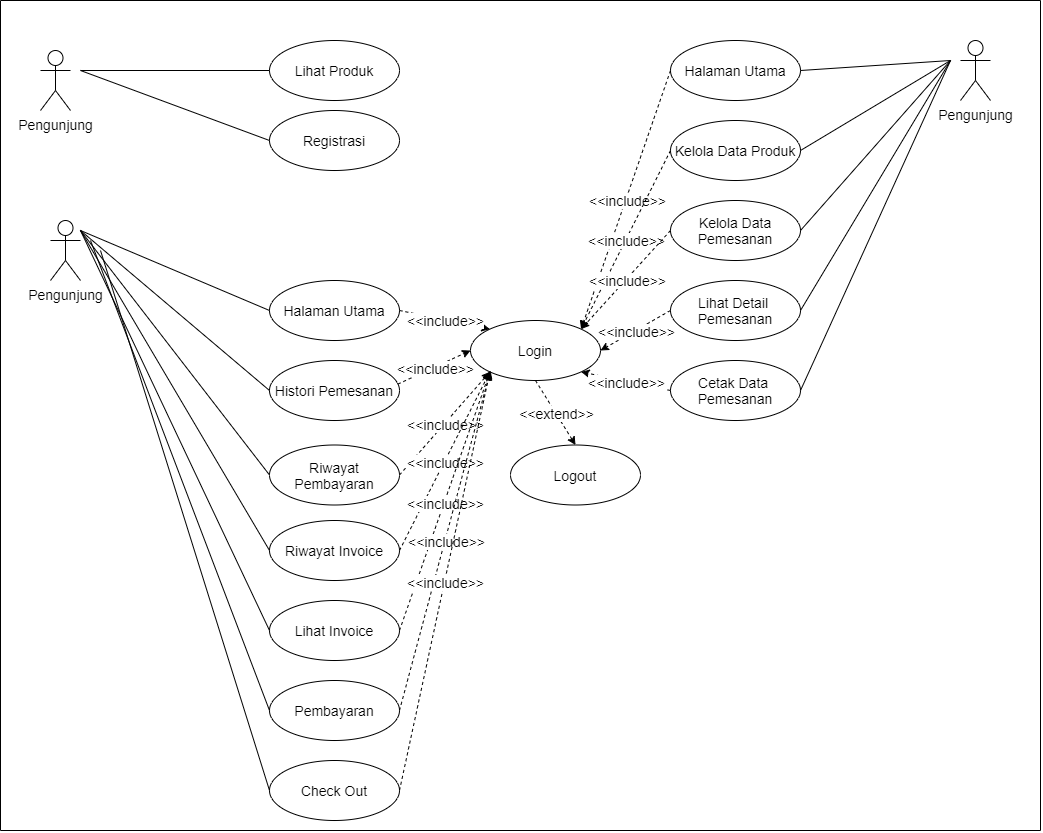

The diagram above was exported from draw.io. Its source (the exported page's mxGraphModel, read from the mxfile embedded in the PNG):
<mxGraphModel dx="1536" dy="964" grid="1" gridSize="10" guides="1" tooltips="1" connect="1" arrows="1" fold="1" page="1" pageScale="1" pageWidth="827" pageHeight="1169" math="0" shadow="0">
  <root>
    <mxCell id="0" />
    <mxCell id="1" parent="0" />
    <mxCell id="_rsl2Xolm0REg7y8xiXd-1" value="Pengunjung" style="shape=umlActor;verticalLabelPosition=bottom;verticalAlign=top;html=1;outlineConnect=0;fontSize=14;" vertex="1" parent="1">
      <mxGeometry x="120" y="90" width="30" height="60" as="geometry" />
    </mxCell>
    <mxCell id="_rsl2Xolm0REg7y8xiXd-2" value="&lt;font style=&quot;font-size: 14px;&quot;&gt;Lihat Produk&lt;/font&gt;" style="ellipse;whiteSpace=wrap;html=1;fontSize=14;" vertex="1" parent="1">
      <mxGeometry x="349" y="80" width="130" height="60" as="geometry" />
    </mxCell>
    <mxCell id="_rsl2Xolm0REg7y8xiXd-3" value="" style="endArrow=none;html=1;entryX=0;entryY=0.5;entryDx=0;entryDy=0;fontSize=14;" edge="1" parent="1" target="_rsl2Xolm0REg7y8xiXd-2">
      <mxGeometry width="50" height="50" relative="1" as="geometry">
        <mxPoint x="160" y="110" as="sourcePoint" />
        <mxPoint x="180" y="220" as="targetPoint" />
      </mxGeometry>
    </mxCell>
    <mxCell id="_rsl2Xolm0REg7y8xiXd-4" value="Pengunjung" style="shape=umlActor;verticalLabelPosition=bottom;verticalAlign=top;html=1;outlineConnect=0;fontSize=14;" vertex="1" parent="1">
      <mxGeometry x="1040" y="80" width="30" height="60" as="geometry" />
    </mxCell>
    <mxCell id="_rsl2Xolm0REg7y8xiXd-5" value="&lt;font style=&quot;font-size: 14px;&quot;&gt;Registrasi&lt;/font&gt;" style="ellipse;whiteSpace=wrap;html=1;fontSize=14;" vertex="1" parent="1">
      <mxGeometry x="349" y="150" width="130" height="60" as="geometry" />
    </mxCell>
    <mxCell id="_rsl2Xolm0REg7y8xiXd-6" value="" style="endArrow=none;html=1;entryX=0;entryY=0.5;entryDx=0;entryDy=0;fontSize=14;" edge="1" parent="1" target="_rsl2Xolm0REg7y8xiXd-5">
      <mxGeometry width="50" height="50" relative="1" as="geometry">
        <mxPoint x="160" y="110" as="sourcePoint" />
        <mxPoint x="270" y="350" as="targetPoint" />
      </mxGeometry>
    </mxCell>
    <mxCell id="_rsl2Xolm0REg7y8xiXd-7" value="&lt;font style=&quot;font-size: 14px;&quot;&gt;Halaman Utama&lt;/font&gt;" style="ellipse;whiteSpace=wrap;html=1;fontSize=14;" vertex="1" parent="1">
      <mxGeometry x="349" y="320" width="130" height="60" as="geometry" />
    </mxCell>
    <mxCell id="_rsl2Xolm0REg7y8xiXd-8" value="" style="endArrow=none;html=1;entryX=0;entryY=0.5;entryDx=0;entryDy=0;fontSize=14;" edge="1" parent="1" target="_rsl2Xolm0REg7y8xiXd-7">
      <mxGeometry width="50" height="50" relative="1" as="geometry">
        <mxPoint x="160" y="270" as="sourcePoint" />
        <mxPoint x="359" y="280" as="targetPoint" />
      </mxGeometry>
    </mxCell>
    <mxCell id="_rsl2Xolm0REg7y8xiXd-9" value="&lt;font style=&quot;font-size: 14px;&quot;&gt;Histori Pemesanan&lt;/font&gt;" style="ellipse;whiteSpace=wrap;html=1;fontSize=14;" vertex="1" parent="1">
      <mxGeometry x="349" y="400" width="130" height="60" as="geometry" />
    </mxCell>
    <mxCell id="_rsl2Xolm0REg7y8xiXd-10" value="&lt;font style=&quot;font-size: 14px;&quot;&gt;Riwayat Pembayaran&lt;/font&gt;" style="ellipse;whiteSpace=wrap;html=1;fontSize=14;" vertex="1" parent="1">
      <mxGeometry x="349" y="484.5" width="130" height="60" as="geometry" />
    </mxCell>
    <mxCell id="_rsl2Xolm0REg7y8xiXd-12" value="&lt;font style=&quot;font-size: 14px;&quot;&gt;Riwayat Invoice&lt;/font&gt;" style="ellipse;whiteSpace=wrap;html=1;fontSize=14;" vertex="1" parent="1">
      <mxGeometry x="349" y="560" width="130" height="60" as="geometry" />
    </mxCell>
    <mxCell id="_rsl2Xolm0REg7y8xiXd-13" value="&lt;font style=&quot;font-size: 14px;&quot;&gt;Lihat Invoice&lt;/font&gt;" style="ellipse;whiteSpace=wrap;html=1;fontSize=14;" vertex="1" parent="1">
      <mxGeometry x="349" y="640" width="130" height="60" as="geometry" />
    </mxCell>
    <mxCell id="_rsl2Xolm0REg7y8xiXd-14" value="" style="endArrow=none;html=1;entryX=0;entryY=0.5;entryDx=0;entryDy=0;fontSize=14;" edge="1" parent="1" target="_rsl2Xolm0REg7y8xiXd-9">
      <mxGeometry width="50" height="50" relative="1" as="geometry">
        <mxPoint x="160" y="270" as="sourcePoint" />
        <mxPoint x="359.0000000000023" y="360" as="targetPoint" />
      </mxGeometry>
    </mxCell>
    <mxCell id="_rsl2Xolm0REg7y8xiXd-15" value="" style="endArrow=none;html=1;entryX=0;entryY=0.5;entryDx=0;entryDy=0;fontSize=14;" edge="1" parent="1" target="_rsl2Xolm0REg7y8xiXd-10">
      <mxGeometry width="50" height="50" relative="1" as="geometry">
        <mxPoint x="160" y="270" as="sourcePoint" />
        <mxPoint x="359" y="440" as="targetPoint" />
      </mxGeometry>
    </mxCell>
    <mxCell id="_rsl2Xolm0REg7y8xiXd-16" value="" style="endArrow=none;html=1;entryX=0;entryY=0.5;entryDx=0;entryDy=0;fontSize=14;" edge="1" parent="1" target="_rsl2Xolm0REg7y8xiXd-12">
      <mxGeometry width="50" height="50" relative="1" as="geometry">
        <mxPoint x="160" y="270" as="sourcePoint" />
        <mxPoint x="340" y="570" as="targetPoint" />
      </mxGeometry>
    </mxCell>
    <mxCell id="_rsl2Xolm0REg7y8xiXd-17" value="" style="endArrow=none;html=1;entryX=0;entryY=0.5;entryDx=0;entryDy=0;fontSize=14;" edge="1" parent="1" target="_rsl2Xolm0REg7y8xiXd-13">
      <mxGeometry width="50" height="50" relative="1" as="geometry">
        <mxPoint x="160" y="270" as="sourcePoint" />
        <mxPoint x="358.6099999999999" y="607.02" as="targetPoint" />
      </mxGeometry>
    </mxCell>
    <mxCell id="_rsl2Xolm0REg7y8xiXd-18" value="Pengunjung" style="shape=umlActor;verticalLabelPosition=bottom;verticalAlign=top;html=1;outlineConnect=0;fontSize=14;" vertex="1" parent="1">
      <mxGeometry x="130" y="260" width="30" height="60" as="geometry" />
    </mxCell>
    <mxCell id="_rsl2Xolm0REg7y8xiXd-19" value="&lt;font style=&quot;font-size: 14px;&quot;&gt;Halaman Utama&lt;/font&gt;" style="ellipse;whiteSpace=wrap;html=1;fontSize=14;" vertex="1" parent="1">
      <mxGeometry x="750" y="80" width="130" height="60" as="geometry" />
    </mxCell>
    <mxCell id="_rsl2Xolm0REg7y8xiXd-20" value="" style="endArrow=none;html=1;exitX=1;exitY=0.5;exitDx=0;exitDy=0;fontSize=14;" edge="1" parent="1" source="_rsl2Xolm0REg7y8xiXd-19">
      <mxGeometry width="50" height="50" relative="1" as="geometry">
        <mxPoint x="910" y="180" as="sourcePoint" />
        <mxPoint x="1030" y="100" as="targetPoint" />
      </mxGeometry>
    </mxCell>
    <mxCell id="_rsl2Xolm0REg7y8xiXd-21" value="&lt;font style=&quot;font-size: 14px;&quot;&gt;Kelola Data Produk&lt;/font&gt;" style="ellipse;whiteSpace=wrap;html=1;fontSize=14;" vertex="1" parent="1">
      <mxGeometry x="750" y="160" width="130" height="60" as="geometry" />
    </mxCell>
    <mxCell id="_rsl2Xolm0REg7y8xiXd-22" value="&lt;font style=&quot;font-size: 14px;&quot;&gt;Kelola Data Pemesanan&lt;/font&gt;" style="ellipse;whiteSpace=wrap;html=1;fontSize=14;" vertex="1" parent="1">
      <mxGeometry x="750" y="240" width="130" height="60" as="geometry" />
    </mxCell>
    <mxCell id="_rsl2Xolm0REg7y8xiXd-23" value="&lt;font style=&quot;font-size: 14px;&quot;&gt;Lihat Detail &lt;br style=&quot;font-size: 14px;&quot;&gt;Pemesanan&lt;/font&gt;" style="ellipse;whiteSpace=wrap;html=1;fontSize=14;" vertex="1" parent="1">
      <mxGeometry x="750" y="320" width="130" height="60" as="geometry" />
    </mxCell>
    <mxCell id="_rsl2Xolm0REg7y8xiXd-24" value="&lt;font style=&quot;font-size: 14px;&quot;&gt;Cetak Data &lt;br style=&quot;font-size: 14px;&quot;&gt;Pemesanan&lt;/font&gt;" style="ellipse;whiteSpace=wrap;html=1;fontSize=14;" vertex="1" parent="1">
      <mxGeometry x="750" y="400" width="130" height="60" as="geometry" />
    </mxCell>
    <mxCell id="_rsl2Xolm0REg7y8xiXd-25" value="" style="endArrow=none;html=1;exitX=1;exitY=0.5;exitDx=0;exitDy=0;fontSize=14;" edge="1" parent="1" source="_rsl2Xolm0REg7y8xiXd-21">
      <mxGeometry width="50" height="50" relative="1" as="geometry">
        <mxPoint x="890" y="120" as="sourcePoint" />
        <mxPoint x="1030" y="100" as="targetPoint" />
      </mxGeometry>
    </mxCell>
    <mxCell id="_rsl2Xolm0REg7y8xiXd-26" value="" style="endArrow=none;html=1;exitX=1;exitY=0.5;exitDx=0;exitDy=0;fontSize=14;" edge="1" parent="1" source="_rsl2Xolm0REg7y8xiXd-22">
      <mxGeometry width="50" height="50" relative="1" as="geometry">
        <mxPoint x="889.9999999999966" y="199.9999999999999" as="sourcePoint" />
        <mxPoint x="1030" y="100" as="targetPoint" />
      </mxGeometry>
    </mxCell>
    <mxCell id="_rsl2Xolm0REg7y8xiXd-27" value="" style="endArrow=none;html=1;exitX=1;exitY=0.5;exitDx=0;exitDy=0;fontSize=14;" edge="1" parent="1" source="_rsl2Xolm0REg7y8xiXd-23">
      <mxGeometry width="50" height="50" relative="1" as="geometry">
        <mxPoint x="889.9999999999966" y="279.9999999999999" as="sourcePoint" />
        <mxPoint x="1030" y="100" as="targetPoint" />
      </mxGeometry>
    </mxCell>
    <mxCell id="_rsl2Xolm0REg7y8xiXd-28" value="" style="endArrow=none;html=1;exitX=1;exitY=0.5;exitDx=0;exitDy=0;fontSize=14;" edge="1" parent="1" source="_rsl2Xolm0REg7y8xiXd-24">
      <mxGeometry width="50" height="50" relative="1" as="geometry">
        <mxPoint x="889.9999999999966" y="360" as="sourcePoint" />
        <mxPoint x="1030" y="100" as="targetPoint" />
      </mxGeometry>
    </mxCell>
    <mxCell id="_rsl2Xolm0REg7y8xiXd-29" value="&lt;font style=&quot;font-size: 14px;&quot;&gt;Login&lt;/font&gt;" style="ellipse;whiteSpace=wrap;html=1;fontSize=14;" vertex="1" parent="1">
      <mxGeometry x="550" y="360" width="130" height="60" as="geometry" />
    </mxCell>
    <mxCell id="_rsl2Xolm0REg7y8xiXd-30" value="" style="endArrow=classic;html=1;dashed=1;exitX=1;exitY=0.5;exitDx=0;exitDy=0;entryX=0;entryY=0;entryDx=0;entryDy=0;fontSize=14;" edge="1" parent="1" source="_rsl2Xolm0REg7y8xiXd-7" target="_rsl2Xolm0REg7y8xiXd-29">
      <mxGeometry relative="1" as="geometry">
        <mxPoint x="640" y="620" as="sourcePoint" />
        <mxPoint x="740" y="620" as="targetPoint" />
      </mxGeometry>
    </mxCell>
    <mxCell id="_rsl2Xolm0REg7y8xiXd-31" value="&amp;lt;&amp;lt;include&amp;gt;&amp;gt;" style="edgeLabel;resizable=0;html=1;align=center;verticalAlign=middle;fontSize=14;" connectable="0" vertex="1" parent="_rsl2Xolm0REg7y8xiXd-30">
      <mxGeometry relative="1" as="geometry" />
    </mxCell>
    <mxCell id="_rsl2Xolm0REg7y8xiXd-32" value="" style="endArrow=classic;html=1;dashed=1;exitX=0.987;exitY=0.394;exitDx=0;exitDy=0;entryX=0;entryY=0.5;entryDx=0;entryDy=0;exitPerimeter=0;fontSize=14;" edge="1" parent="1" source="_rsl2Xolm0REg7y8xiXd-9" target="_rsl2Xolm0REg7y8xiXd-29">
      <mxGeometry relative="1" as="geometry">
        <mxPoint x="489" y="360" as="sourcePoint" />
        <mxPoint x="579.0380592228744" y="378.7867965644035" as="targetPoint" />
      </mxGeometry>
    </mxCell>
    <mxCell id="_rsl2Xolm0REg7y8xiXd-33" value="&amp;lt;&amp;lt;include&amp;gt;&amp;gt;" style="edgeLabel;resizable=0;html=1;align=center;verticalAlign=middle;fontSize=14;" connectable="0" vertex="1" parent="_rsl2Xolm0REg7y8xiXd-32">
      <mxGeometry relative="1" as="geometry" />
    </mxCell>
    <mxCell id="_rsl2Xolm0REg7y8xiXd-34" value="" style="endArrow=classic;html=1;dashed=1;exitX=1;exitY=0.5;exitDx=0;exitDy=0;entryX=0;entryY=1;entryDx=0;entryDy=0;fontSize=14;" edge="1" parent="1" source="_rsl2Xolm0REg7y8xiXd-10" target="_rsl2Xolm0REg7y8xiXd-29">
      <mxGeometry relative="1" as="geometry">
        <mxPoint x="487.30999999999995" y="433.64" as="sourcePoint" />
        <mxPoint x="560" y="400" as="targetPoint" />
      </mxGeometry>
    </mxCell>
    <mxCell id="_rsl2Xolm0REg7y8xiXd-35" value="&amp;lt;&amp;lt;include&amp;gt;&amp;gt;" style="edgeLabel;resizable=0;html=1;align=center;verticalAlign=middle;fontSize=14;" connectable="0" vertex="1" parent="_rsl2Xolm0REg7y8xiXd-34">
      <mxGeometry relative="1" as="geometry" />
    </mxCell>
    <mxCell id="_rsl2Xolm0REg7y8xiXd-36" value="" style="endArrow=classic;html=1;dashed=1;exitX=1;exitY=0.5;exitDx=0;exitDy=0;entryX=0;entryY=1;entryDx=0;entryDy=0;fontSize=14;" edge="1" parent="1" source="_rsl2Xolm0REg7y8xiXd-12" target="_rsl2Xolm0REg7y8xiXd-29">
      <mxGeometry relative="1" as="geometry">
        <mxPoint x="497.30999999999995" y="443.64" as="sourcePoint" />
        <mxPoint x="570" y="410" as="targetPoint" />
      </mxGeometry>
    </mxCell>
    <mxCell id="_rsl2Xolm0REg7y8xiXd-37" value="&amp;lt;&amp;lt;include&amp;gt;&amp;gt;" style="edgeLabel;resizable=0;html=1;align=center;verticalAlign=middle;fontSize=14;" connectable="0" vertex="1" parent="_rsl2Xolm0REg7y8xiXd-36">
      <mxGeometry relative="1" as="geometry" />
    </mxCell>
    <mxCell id="_rsl2Xolm0REg7y8xiXd-38" value="" style="endArrow=classic;html=1;dashed=1;exitX=1;exitY=0.5;exitDx=0;exitDy=0;entryX=0;entryY=1;entryDx=0;entryDy=0;fontSize=14;" edge="1" parent="1" source="_rsl2Xolm0REg7y8xiXd-13" target="_rsl2Xolm0REg7y8xiXd-29">
      <mxGeometry relative="1" as="geometry">
        <mxPoint x="489" y="600" as="sourcePoint" />
        <mxPoint x="579.0380592228744" y="421.2132034355965" as="targetPoint" />
      </mxGeometry>
    </mxCell>
    <mxCell id="_rsl2Xolm0REg7y8xiXd-39" value="&amp;lt;&amp;lt;include&amp;gt;&amp;gt;" style="edgeLabel;resizable=0;html=1;align=center;verticalAlign=middle;fontSize=14;" connectable="0" vertex="1" parent="_rsl2Xolm0REg7y8xiXd-38">
      <mxGeometry relative="1" as="geometry" />
    </mxCell>
    <mxCell id="_rsl2Xolm0REg7y8xiXd-40" value="" style="endArrow=classic;html=1;dashed=1;exitX=0;exitY=0.5;exitDx=0;exitDy=0;entryX=1;entryY=0;entryDx=0;entryDy=0;fontSize=14;" edge="1" parent="1" source="_rsl2Xolm0REg7y8xiXd-19" target="_rsl2Xolm0REg7y8xiXd-29">
      <mxGeometry relative="1" as="geometry">
        <mxPoint x="489" y="360" as="sourcePoint" />
        <mxPoint x="579.0380592228744" y="378.7867965644035" as="targetPoint" />
      </mxGeometry>
    </mxCell>
    <mxCell id="_rsl2Xolm0REg7y8xiXd-41" value="&amp;lt;&amp;lt;include&amp;gt;&amp;gt;" style="edgeLabel;resizable=0;html=1;align=center;verticalAlign=middle;fontSize=14;" connectable="0" vertex="1" parent="_rsl2Xolm0REg7y8xiXd-40">
      <mxGeometry relative="1" as="geometry" />
    </mxCell>
    <mxCell id="_rsl2Xolm0REg7y8xiXd-42" value="" style="endArrow=classic;html=1;dashed=1;exitX=0;exitY=0.5;exitDx=0;exitDy=0;entryX=1;entryY=0;entryDx=0;entryDy=0;fontSize=14;" edge="1" parent="1" source="_rsl2Xolm0REg7y8xiXd-21" target="_rsl2Xolm0REg7y8xiXd-29">
      <mxGeometry relative="1" as="geometry">
        <mxPoint x="760" y="120" as="sourcePoint" />
        <mxPoint x="670.9619407771256" y="378.78679656440363" as="targetPoint" />
      </mxGeometry>
    </mxCell>
    <mxCell id="_rsl2Xolm0REg7y8xiXd-43" value="&amp;lt;&amp;lt;include&amp;gt;&amp;gt;" style="edgeLabel;resizable=0;html=1;align=center;verticalAlign=middle;fontSize=14;" connectable="0" vertex="1" parent="_rsl2Xolm0REg7y8xiXd-42">
      <mxGeometry relative="1" as="geometry" />
    </mxCell>
    <mxCell id="_rsl2Xolm0REg7y8xiXd-44" value="" style="endArrow=classic;html=1;dashed=1;exitX=0;exitY=0.5;exitDx=0;exitDy=0;entryX=1;entryY=0;entryDx=0;entryDy=0;fontSize=14;" edge="1" parent="1" source="_rsl2Xolm0REg7y8xiXd-22" target="_rsl2Xolm0REg7y8xiXd-29">
      <mxGeometry relative="1" as="geometry">
        <mxPoint x="760" y="200" as="sourcePoint" />
        <mxPoint x="670.9619407771256" y="378.78679656440363" as="targetPoint" />
      </mxGeometry>
    </mxCell>
    <mxCell id="_rsl2Xolm0REg7y8xiXd-45" value="&amp;lt;&amp;lt;include&amp;gt;&amp;gt;" style="edgeLabel;resizable=0;html=1;align=center;verticalAlign=middle;fontSize=14;" connectable="0" vertex="1" parent="_rsl2Xolm0REg7y8xiXd-44">
      <mxGeometry relative="1" as="geometry" />
    </mxCell>
    <mxCell id="_rsl2Xolm0REg7y8xiXd-46" value="" style="endArrow=classic;html=1;dashed=1;exitX=0;exitY=0.5;exitDx=0;exitDy=0;entryX=1;entryY=0.5;entryDx=0;entryDy=0;fontSize=14;" edge="1" parent="1" source="_rsl2Xolm0REg7y8xiXd-23" target="_rsl2Xolm0REg7y8xiXd-29">
      <mxGeometry relative="1" as="geometry">
        <mxPoint x="760" y="280" as="sourcePoint" />
        <mxPoint x="670.9619407771256" y="378.78679656440363" as="targetPoint" />
      </mxGeometry>
    </mxCell>
    <mxCell id="_rsl2Xolm0REg7y8xiXd-47" value="&amp;lt;&amp;lt;include&amp;gt;&amp;gt;" style="edgeLabel;resizable=0;html=1;align=center;verticalAlign=middle;fontSize=14;" connectable="0" vertex="1" parent="_rsl2Xolm0REg7y8xiXd-46">
      <mxGeometry relative="1" as="geometry" />
    </mxCell>
    <mxCell id="_rsl2Xolm0REg7y8xiXd-48" value="" style="endArrow=classic;html=1;dashed=1;exitX=0;exitY=0.5;exitDx=0;exitDy=0;entryX=1;entryY=1;entryDx=0;entryDy=0;fontSize=14;" edge="1" parent="1" source="_rsl2Xolm0REg7y8xiXd-24" target="_rsl2Xolm0REg7y8xiXd-29">
      <mxGeometry relative="1" as="geometry">
        <mxPoint x="760" y="360" as="sourcePoint" />
        <mxPoint x="690" y="400" as="targetPoint" />
      </mxGeometry>
    </mxCell>
    <mxCell id="_rsl2Xolm0REg7y8xiXd-49" value="&amp;lt;&amp;lt;include&amp;gt;&amp;gt;" style="edgeLabel;resizable=0;html=1;align=center;verticalAlign=middle;fontSize=14;" connectable="0" vertex="1" parent="_rsl2Xolm0REg7y8xiXd-48">
      <mxGeometry relative="1" as="geometry" />
    </mxCell>
    <mxCell id="_rsl2Xolm0REg7y8xiXd-51" value="&lt;font style=&quot;font-size: 14px;&quot;&gt;Logout&lt;/font&gt;" style="ellipse;whiteSpace=wrap;html=1;fontSize=14;" vertex="1" parent="1">
      <mxGeometry x="590" y="484.5" width="130" height="60" as="geometry" />
    </mxCell>
    <mxCell id="_rsl2Xolm0REg7y8xiXd-52" value="" style="endArrow=classic;html=1;dashed=1;exitX=0.5;exitY=1;exitDx=0;exitDy=0;entryX=0.5;entryY=0;entryDx=0;entryDy=0;fontSize=14;" edge="1" parent="1" source="_rsl2Xolm0REg7y8xiXd-29" target="_rsl2Xolm0REg7y8xiXd-51">
      <mxGeometry relative="1" as="geometry">
        <mxPoint x="489" y="680" as="sourcePoint" />
        <mxPoint x="579.0380592228744" y="421.2132034355965" as="targetPoint" />
      </mxGeometry>
    </mxCell>
    <mxCell id="_rsl2Xolm0REg7y8xiXd-53" value="&amp;lt;&amp;lt;extend&amp;gt;&amp;gt;" style="edgeLabel;resizable=0;html=1;align=center;verticalAlign=middle;fontSize=14;" connectable="0" vertex="1" parent="_rsl2Xolm0REg7y8xiXd-52">
      <mxGeometry relative="1" as="geometry" />
    </mxCell>
    <mxCell id="_rsl2Xolm0REg7y8xiXd-54" value="" style="endArrow=none;html=1;fontSize=14;" edge="1" parent="1">
      <mxGeometry width="50" height="50" relative="1" as="geometry">
        <mxPoint x="80" y="870" as="sourcePoint" />
        <mxPoint x="80" y="40" as="targetPoint" />
      </mxGeometry>
    </mxCell>
    <mxCell id="_rsl2Xolm0REg7y8xiXd-55" value="" style="endArrow=none;html=1;fontSize=14;" edge="1" parent="1">
      <mxGeometry width="50" height="50" relative="1" as="geometry">
        <mxPoint x="1120" y="870" as="sourcePoint" />
        <mxPoint x="1120" y="40" as="targetPoint" />
      </mxGeometry>
    </mxCell>
    <mxCell id="_rsl2Xolm0REg7y8xiXd-56" value="" style="endArrow=none;html=1;fontSize=14;" edge="1" parent="1">
      <mxGeometry width="50" height="50" relative="1" as="geometry">
        <mxPoint x="1120" y="870" as="sourcePoint" />
        <mxPoint x="80" y="870" as="targetPoint" />
      </mxGeometry>
    </mxCell>
    <mxCell id="_rsl2Xolm0REg7y8xiXd-57" value="" style="endArrow=none;html=1;fontSize=14;" edge="1" parent="1">
      <mxGeometry width="50" height="50" relative="1" as="geometry">
        <mxPoint x="1120" y="40" as="sourcePoint" />
        <mxPoint x="80" y="40" as="targetPoint" />
      </mxGeometry>
    </mxCell>
    <mxCell id="A__KB2Z9ekyCIHCPE3j5-2" value="&lt;font style=&quot;font-size: 14px&quot;&gt;Pembayaran&lt;/font&gt;" style="ellipse;whiteSpace=wrap;html=1;fontSize=14;" vertex="1" parent="1">
      <mxGeometry x="349" y="720" width="130" height="60" as="geometry" />
    </mxCell>
    <mxCell id="A__KB2Z9ekyCIHCPE3j5-3" value="&lt;font style=&quot;font-size: 14px&quot;&gt;Check Out&lt;/font&gt;" style="ellipse;whiteSpace=wrap;html=1;fontSize=14;" vertex="1" parent="1">
      <mxGeometry x="349" y="800" width="130" height="60" as="geometry" />
    </mxCell>
    <mxCell id="A__KB2Z9ekyCIHCPE3j5-4" value="" style="endArrow=none;html=1;entryX=0;entryY=0.5;entryDx=0;entryDy=0;fontSize=14;" edge="1" parent="1" target="A__KB2Z9ekyCIHCPE3j5-2">
      <mxGeometry width="50" height="50" relative="1" as="geometry">
        <mxPoint x="170" y="279.9999999999999" as="sourcePoint" />
        <mxPoint x="359" y="680" as="targetPoint" />
      </mxGeometry>
    </mxCell>
    <mxCell id="A__KB2Z9ekyCIHCPE3j5-5" value="" style="endArrow=none;html=1;entryX=0;entryY=0.5;entryDx=0;entryDy=0;fontSize=14;" edge="1" parent="1" target="A__KB2Z9ekyCIHCPE3j5-3">
      <mxGeometry width="50" height="50" relative="1" as="geometry">
        <mxPoint x="180" y="289.9999999999999" as="sourcePoint" />
        <mxPoint x="359" y="760" as="targetPoint" />
      </mxGeometry>
    </mxCell>
    <mxCell id="7UVg2061ead7aO8JKq2V-1" value="" style="endArrow=classic;html=1;dashed=1;exitX=1;exitY=0.5;exitDx=0;exitDy=0;fontSize=14;" edge="1" parent="1" source="A__KB2Z9ekyCIHCPE3j5-2">
      <mxGeometry relative="1" as="geometry">
        <mxPoint x="488.9999999999998" y="680" as="sourcePoint" />
        <mxPoint x="570" y="410" as="targetPoint" />
      </mxGeometry>
    </mxCell>
    <mxCell id="7UVg2061ead7aO8JKq2V-2" value="&amp;lt;&amp;lt;include&amp;gt;&amp;gt;" style="edgeLabel;resizable=0;html=1;align=center;verticalAlign=middle;fontSize=14;" connectable="0" vertex="1" parent="7UVg2061ead7aO8JKq2V-1">
      <mxGeometry relative="1" as="geometry" />
    </mxCell>
    <mxCell id="7UVg2061ead7aO8JKq2V-3" value="" style="endArrow=classic;html=1;dashed=1;exitX=1;exitY=0.5;exitDx=0;exitDy=0;entryX=0;entryY=1;entryDx=0;entryDy=0;fontSize=14;" edge="1" parent="1" source="A__KB2Z9ekyCIHCPE3j5-3" target="_rsl2Xolm0REg7y8xiXd-29">
      <mxGeometry relative="1" as="geometry">
        <mxPoint x="488.9999999999998" y="760" as="sourcePoint" />
        <mxPoint x="589.0380592228746" y="431.21320343559614" as="targetPoint" />
      </mxGeometry>
    </mxCell>
    <mxCell id="7UVg2061ead7aO8JKq2V-4" value="&amp;lt;&amp;lt;include&amp;gt;&amp;gt;" style="edgeLabel;resizable=0;html=1;align=center;verticalAlign=middle;fontSize=14;" connectable="0" vertex="1" parent="7UVg2061ead7aO8JKq2V-3">
      <mxGeometry relative="1" as="geometry" />
    </mxCell>
  </root>
</mxGraphModel>